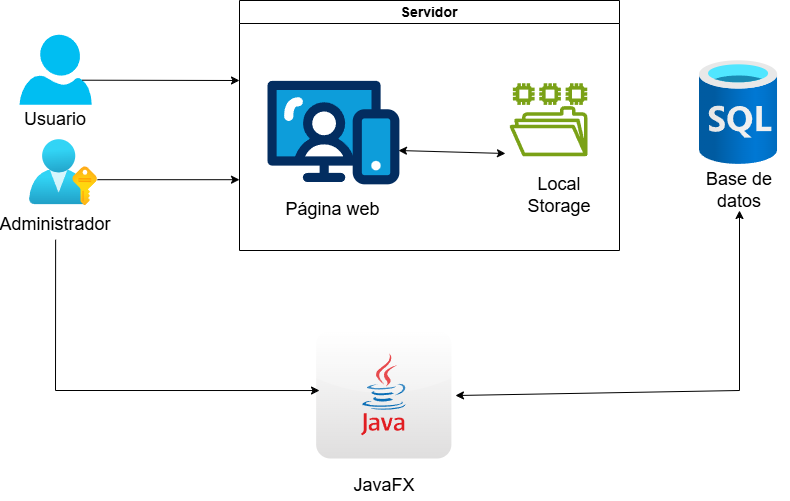

The diagram above was exported from draw.io. Its source (the exported page's mxGraphModel, read from the mxfile embedded in the PNG):
<mxGraphModel dx="1653" dy="743" grid="1" gridSize="10" guides="1" tooltips="1" connect="1" arrows="1" fold="1" page="1" pageScale="1" pageWidth="827" pageHeight="1169" math="0" shadow="0">
  <root>
    <mxCell id="0" />
    <mxCell id="1" parent="0" />
    <mxCell id="L1ht1IaRKno5gcE64BN3-4" parent="1" style="image;aspect=fixed;html=1;points=[];align=center;fontSize=12;image=img/lib/azure2/azure_stack/User_Subscriptions.svg;" value="" vertex="1">
      <mxGeometry height="66" width="68" x="110" y="289.2" as="geometry" />
    </mxCell>
    <mxCell id="L1ht1IaRKno5gcE64BN3-5" parent="1" style="verticalLabelPosition=bottom;html=1;verticalAlign=top;align=center;strokeColor=none;fillColor=#00BEF2;shape=mxgraph.azure.user;" value="" vertex="1">
      <mxGeometry height="70" width="72.25" x="100" y="184.2" as="geometry" />
    </mxCell>
    <mxCell id="L1ht1IaRKno5gcE64BN3-6" parent="1" style="text;html=1;whiteSpace=wrap;strokeColor=none;fillColor=none;align=center;verticalAlign=middle;rounded=0;" value="&lt;font style=&quot;font-size: 18px;&quot;&gt;Usuario&lt;/font&gt;" vertex="1">
      <mxGeometry height="30" width="66.25" x="103" y="254.2" as="geometry" />
    </mxCell>
    <mxCell id="L1ht1IaRKno5gcE64BN3-7" parent="1" style="text;html=1;whiteSpace=wrap;strokeColor=none;fillColor=none;align=center;verticalAlign=middle;rounded=0;" value="&lt;font style=&quot;font-size: 18px;&quot;&gt;Administrador&lt;/font&gt;" vertex="1">
      <mxGeometry height="30" width="60" x="106.13" y="359.2" as="geometry" />
    </mxCell>
    <mxCell id="L1ht1IaRKno5gcE64BN3-20" parent="1" style="image;aspect=fixed;html=1;points=[];align=center;fontSize=12;image=img/lib/azure2/databases/SQL_Database.svg;" value="" vertex="1">
      <mxGeometry height="104.2" width="78.15" x="780" y="210" as="geometry" />
    </mxCell>
    <mxCell id="L1ht1IaRKno5gcE64BN3-21" parent="1" style="text;html=1;whiteSpace=wrap;strokeColor=none;fillColor=none;align=center;verticalAlign=middle;rounded=0;" value="&lt;font style=&quot;font-size: 18px;&quot;&gt;Base de datos&lt;/font&gt;" vertex="1">
      <mxGeometry height="40.8" width="100" x="770" y="319.2" as="geometry" />
    </mxCell>
    <mxCell id="L1ht1IaRKno5gcE64BN3-25" parent="1" style="swimlane;whiteSpace=wrap;html=1;" value="&lt;font style=&quot;font-size: 14px;&quot;&gt;Servidor&lt;/font&gt;" vertex="1">
      <mxGeometry height="250" width="380" x="320" y="150" as="geometry" />
    </mxCell>
    <mxCell id="jFd-PzDtwB9naG9n7nRM-8" parent="L1ht1IaRKno5gcE64BN3-25" style="sketch=0;outlineConnect=0;fontColor=#232F3E;gradientColor=none;fillColor=#7AA116;strokeColor=none;dashed=0;verticalLabelPosition=bottom;verticalAlign=top;align=center;html=1;fontSize=12;fontStyle=0;aspect=fixed;pointerEvents=1;shape=mxgraph.aws4.file_system;" value="" vertex="1">
      <mxGeometry height="73" width="78" x="270" y="82.69999999999999" as="geometry" />
    </mxCell>
    <mxCell id="L1ht1IaRKno5gcE64BN3-8" parent="L1ht1IaRKno5gcE64BN3-25" style="verticalLabelPosition=bottom;aspect=fixed;html=1;shape=mxgraph.salesforce.web;fillColorStyles=fillColor2,fillColor3,fillColor4;fillColor2=#032d60;fillColor3=#0d9dda;fillColor4=#ffffff;fillColor=none;strokeColor=none;" value="" vertex="1">
      <mxGeometry height="104.2" width="131.9" x="28" y="80" as="geometry" />
    </mxCell>
    <mxCell id="L1ht1IaRKno5gcE64BN3-9" parent="L1ht1IaRKno5gcE64BN3-25" style="text;html=1;whiteSpace=wrap;strokeColor=none;fillColor=none;align=center;verticalAlign=middle;rounded=0;" value="&lt;font style=&quot;font-size: 18px;&quot;&gt;Página web&lt;/font&gt;" vertex="1">
      <mxGeometry height="40" width="109.05" x="39.420000000000016" y="189.2" as="geometry" />
    </mxCell>
    <mxCell id="jFd-PzDtwB9naG9n7nRM-10" edge="1" parent="L1ht1IaRKno5gcE64BN3-25" source="L1ht1IaRKno5gcE64BN3-8" style="endArrow=classic;startArrow=classic;html=1;rounded=0;exitX=0.993;exitY=0.673;exitDx=0;exitDy=0;exitPerimeter=0;entryX=-0.052;entryY=0.963;entryDx=0;entryDy=0;entryPerimeter=0;" target="jFd-PzDtwB9naG9n7nRM-8" value="">
      <mxGeometry height="50" relative="1" width="50" as="geometry">
        <mxPoint x="170" y="150" as="sourcePoint" />
        <mxPoint x="260" y="150" as="targetPoint" />
      </mxGeometry>
    </mxCell>
    <mxCell id="L1ht1IaRKno5gcE64BN3-29" edge="1" parent="1" source="L1ht1IaRKno5gcE64BN3-5" style="endArrow=classic;html=1;rounded=0;exitX=0.87;exitY=0.65;exitDx=0;exitDy=0;exitPerimeter=0;" value="">
      <mxGeometry height="50" relative="1" width="50" as="geometry">
        <mxPoint x="220" y="254.2" as="sourcePoint" />
        <mxPoint x="320" y="230" as="targetPoint" />
      </mxGeometry>
    </mxCell>
    <mxCell id="L1ht1IaRKno5gcE64BN3-30" edge="1" parent="1" style="endArrow=classic;html=1;rounded=0;exitX=0.87;exitY=0.65;exitDx=0;exitDy=0;exitPerimeter=0;" value="">
      <mxGeometry height="50" relative="1" width="50" as="geometry">
        <mxPoint x="178" y="329.2" as="sourcePoint" />
        <mxPoint x="320" y="329.2" as="targetPoint" />
      </mxGeometry>
    </mxCell>
    <mxCell id="jFd-PzDtwB9naG9n7nRM-2" parent="1" style="dashed=0;outlineConnect=0;html=1;align=center;labelPosition=center;verticalLabelPosition=bottom;verticalAlign=top;shape=mxgraph.webicons.java;gradientColor=#DFDEDE" value="" vertex="1">
      <mxGeometry height="128" width="135.25" x="396.65" y="480" as="geometry" />
    </mxCell>
    <mxCell id="jFd-PzDtwB9naG9n7nRM-3" parent="1" style="text;html=1;whiteSpace=wrap;strokeColor=none;fillColor=none;align=center;verticalAlign=middle;rounded=0;" value="&lt;font style=&quot;font-size: 18px;&quot;&gt;JavaFX&lt;/font&gt;" vertex="1">
      <mxGeometry height="30" width="60" x="435" y="620" as="geometry" />
    </mxCell>
    <mxCell id="jFd-PzDtwB9naG9n7nRM-6" edge="1" parent="1" source="L1ht1IaRKno5gcE64BN3-7" style="endArrow=classic;html=1;rounded=0;entryX=0.025;entryY=0.469;entryDx=0;entryDy=0;entryPerimeter=0;exitX=0.5;exitY=1;exitDx=0;exitDy=0;" target="jFd-PzDtwB9naG9n7nRM-2" value="">
      <mxGeometry height="50" relative="1" width="50" as="geometry">
        <Array as="points">
          <mxPoint x="136" y="540" />
        </Array>
        <mxPoint x="40" y="613" as="sourcePoint" />
        <mxPoint x="328" y="430" as="targetPoint" />
      </mxGeometry>
    </mxCell>
    <mxCell id="jFd-PzDtwB9naG9n7nRM-7" edge="1" parent="1" source="jFd-PzDtwB9naG9n7nRM-2" style="endArrow=classic;startArrow=classic;html=1;rounded=0;entryX=0.5;entryY=1;entryDx=0;entryDy=0;exitX=1.03;exitY=0.508;exitDx=0;exitDy=0;exitPerimeter=0;" target="L1ht1IaRKno5gcE64BN3-21" value="">
      <mxGeometry height="50" relative="1" width="50" as="geometry">
        <Array as="points">
          <mxPoint x="820" y="540" />
        </Array>
        <mxPoint x="800" y="510" as="sourcePoint" />
        <mxPoint x="850" y="460" as="targetPoint" />
      </mxGeometry>
    </mxCell>
    <mxCell id="jFd-PzDtwB9naG9n7nRM-9" parent="1" style="text;html=1;whiteSpace=wrap;strokeColor=none;fillColor=none;align=center;verticalAlign=middle;rounded=0;" value="&lt;font style=&quot;font-size: 18px;&quot;&gt;Local Storage&lt;/font&gt;" vertex="1">
      <mxGeometry height="30" width="80" x="600" y="330" as="geometry" />
    </mxCell>
  </root>
</mxGraphModel>